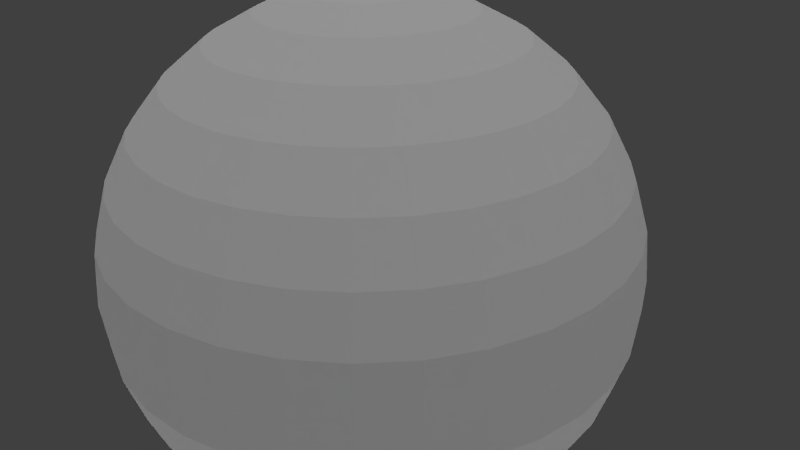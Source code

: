 # Source: 03_rawlings_baseball.blend  (saved by Blender 2.76.0; exported with 4.5.12 LTS)
import bpy
from mathutils import Matrix  # noqa: F401  (used for matrix-valued properties, if any)

bpy.ops.wm.read_factory_settings(use_empty=True)
scene = bpy.context.scene
scene.name = 'Scene'

# ---- collections
col_collection_1 = bpy.data.collections.new('Collection 1'); scene.collection.children.link(col_collection_1)

# ---- materials (node trees are filled in below, after node groups)
mat_material_002 = bpy.data.materials.new('Material.002')
mat_material_002.alpha_threshold = 0.0
mat_material_002.use_transparent_shadow = False
mat_material_002.roughness = 0.5
mat_material_002.specular_intensity = 0.1078

# ---- material node trees

# ---- world
world_world = bpy.data.worlds.new('World'); scene.world = world_world
world_world.color = (0.05088, 0.05088, 0.05088)
world_world.use_sun_shadow = False
world_world.sun_shadow_jitter_overblur = 0.0
world_world.cycles.sampling_method = 'MANUAL'
world_world.cycles.sample_map_resolution = 256

# ---- cameras
cam_camera = bpy.data.cameras.new('Camera')
cam_camera.clip_end = 100.0
cam_camera.lens = 35.0
cam_camera.sensor_width = 32.0
cam_camera.sensor_height = 18.0
cam_camera.ortho_scale = 7.314
cam_camera.dof.focus_distance = 0.0
cam_camera.dof.aperture_fstop = 128.0

# ---- lights
light_hemi_001 = bpy.data.lights.new('Hemi.001', 'SUN')
light_hemi_001.transmission_factor = 0.0
light_hemi_001.angle = 0.1993
light_hemi_001.energy = 1.0
light_hemi_001.shadow_buffer_clip_start = 0.5
light_hemi_001.shadow_soft_size = 0.1
light_hemi_001.shadow_cascade_max_distance = 1000.0
light_hemi_001.cycles.use_multiple_importance_sampling = False
light_point_001 = bpy.data.lights.new('Point.001', 'POINT')
light_point_001.transmission_factor = 0.0
light_point_001.energy = 100.0
light_point_001.shadow_buffer_clip_start = 0.5
light_point_001.shadow_soft_size = 10.0
light_point_001.shadow_maximum_resolution = 0.006
light_point_001.use_absolute_resolution = True
light_point_001.cycles.use_multiple_importance_sampling = False
light_point = bpy.data.lights.new('Point', 'POINT')
light_point.transmission_factor = 0.0
light_point.energy = 100.0
light_point.shadow_buffer_clip_start = 0.5
light_point.shadow_soft_size = 10.0
light_point.shadow_maximum_resolution = 0.006
light_point.use_absolute_resolution = True
light_point.cycles.use_multiple_importance_sampling = False
light_hemi = bpy.data.lights.new('Hemi', 'SUN')
light_hemi.transmission_factor = 0.0
light_hemi.angle = 2.942
light_hemi.energy = 1.0
light_hemi.shadow_buffer_clip_start = 0.5
light_hemi.shadow_soft_size = 10.0
light_hemi.shadow_cascade_max_distance = 1000.0
light_hemi.cycles.use_multiple_importance_sampling = False

# ---- meshes
me_sphere = bpy.data.meshes.new('Sphere')
me_sphere.from_pydata([(-0.6633, 0.0, 3.335), (-1.301, 0.0, 3.141), (-1.889, 0.0, 2.827), (-2.404, 0.0, 2.404), (-2.827, 0.0, 1.889), (-3.141, 0.0, 1.301), (-3.335, 0.0, 0.6633), (-3.4, 0.0, 2.567e-07), (-3.335, 0.0, -0.6633), (-3.141, 0.0, -1.301), (-2.827, 0.0, -1.889), (-2.404, 0.0, -2.404), (-1.889, 0.0, -2.827), (-1.301, 0.0, -3.141), (-0.6633, 0.0, -3.335), (-0.6506, 0.1294, 3.335), (-1.276, 0.2538, 3.141), (-1.853, 0.3685, 2.827), (-2.358, 0.469, 2.404), (-2.773, 0.5515, 1.889), (-3.081, 0.6128, 1.301), (-3.271, 0.6506, 0.6633), (-3.335, 0.6633, 2.567e-07), (-3.271, 0.6506, -0.6633), (-3.081, 0.6128, -1.301), (-2.773, 0.5515, -1.889), (-2.358, 0.469, -2.404), (-1.853, 0.3685, -2.827), (-1.276, 0.2538, -3.141), (-0.6506, 0.1294, -3.335), (-0.6128, 0.2538, 3.335), (-1.202, 0.4979, 3.141), (-1.745, 0.7229, 2.827), (-2.221, 0.92, 2.404), (-2.612, 1.082, 1.889), (-2.902, 1.202, 1.301), (-3.081, 1.276, 0.6633), (-3.141, 1.301, 2.567e-07), (-3.081, 1.276, -0.6633), (-2.902, 1.202, -1.301), (-2.612, 1.082, -1.889), (-2.221, 0.92, -2.404), (-1.745, 0.7229, -2.827), (-1.202, 0.4979, -3.141), (-0.6128, 0.2538, -3.335), (-0.5515, 0.3685, 3.335), (-1.082, 0.7229, 3.141), (-1.571, 1.049, 2.827), (-1.999, 1.336, 2.404), (-2.351, 1.571, 1.889), (-2.612, 1.745, 1.301), (-2.773, 1.853, 0.6633), (-2.827, 1.889, 2.567e-07), (-2.773, 1.853, -0.6633), (-2.612, 1.745, -1.301), (-2.351, 1.571, -1.889), (-1.999, 1.336, -2.404), (-1.571, 1.049, -2.827), (-1.082, 0.7229, -3.141), (-0.5515, 0.3685, -3.335), (-0.469, 0.469, 3.335), (-0.92, 0.92, 3.141), (-1.336, 1.336, 2.827), (-1.7, 1.7, 2.404), (-1.999, 1.999, 1.889), (-2.221, 2.221, 1.301), (-2.358, 2.358, 0.6633), (-2.404, 2.404, 2.567e-07), (-2.358, 2.358, -0.6633), (-2.221, 2.221, -1.301), (-1.999, 1.999, -1.889), (-1.7, 1.7, -2.404), (-1.336, 1.336, -2.827), (-0.92, 0.92, -3.141), (-0.469, 0.469, -3.335), (-0.3685, 0.5515, 3.335), (-0.7229, 1.082, 3.141), (-1.049, 1.571, 2.827), (-1.336, 1.999, 2.404), (-1.571, 2.351, 1.889), (-1.745, 2.612, 1.301), (-1.853, 2.773, 0.6633), (-1.889, 2.827, 2.567e-07), (-1.853, 2.773, -0.6633), (-1.745, 2.612, -1.301), (-1.571, 2.351, -1.889), (-1.336, 1.999, -2.404), (-1.049, 1.571, -2.827), (-0.7229, 1.082, -3.141), (-0.3685, 0.5515, -3.335), (-0.2538, 0.6128, 3.335), (-0.4979, 1.202, 3.141), (-0.7229, 1.745, 2.827), (-0.92, 2.221, 2.404), (-1.082, 2.612, 1.889), (-1.202, 2.902, 1.301), (-1.276, 3.081, 0.6633), (-1.301, 3.141, 2.567e-07), (-1.276, 3.081, -0.6633), (-1.202, 2.902, -1.301), (-1.082, 2.612, -1.889), (-0.92, 2.221, -2.404), (-0.7229, 1.745, -2.827), (-0.4979, 1.202, -3.141), (-0.2538, 0.6128, -3.335), (-0.1294, 0.6506, 3.335), (-0.2538, 1.276, 3.141), (-0.3685, 1.853, 2.827), (-0.469, 2.358, 2.404), (-0.5515, 2.773, 1.889), (-0.6128, 3.081, 1.301), (-0.6506, 3.271, 0.6633), (-0.6633, 3.335, 2.567e-07), (-0.6506, 3.271, -0.6633), (-0.6128, 3.081, -1.301), (-0.5515, 2.773, -1.889), (-0.469, 2.358, -2.404), (-0.3685, 1.853, -2.827), (-0.2538, 1.276, -3.141), (-0.1294, 0.6506, -3.335), (1.109e-06, 0.6633, 3.335), (1.169e-06, 1.301, 3.141), (1.422e-06, 1.889, 2.827), (1.452e-06, 2.404, 2.404), (1.154e-06, 2.827, 1.889), (1.273e-06, 3.141, 1.301), (9.154e-07, 3.335, 0.6633), (1.094e-06, 3.4, 2.567e-07), (1.273e-06, 3.335, -0.6633), (1.273e-06, 3.141, -1.301), (1.154e-06, 2.827, -1.889), (1.452e-06, 2.404, -2.404), (1.243e-06, 1.889, -2.827), (1.213e-06, 1.301, -3.141), (1.154e-06, 0.6633, -3.335), (0.1294, 0.6506, 3.335), (0.2538, 1.276, 3.141), (0.3685, 1.853, 2.827), (0.469, 2.358, 2.404), (0.5515, 2.773, 1.889), (0.6128, 3.081, 1.301), (0.6506, 3.271, 0.6633), (0.6633, 3.335, 2.567e-07), (0.6506, 3.271, -0.6633), (0.6128, 3.081, -1.301), (0.5515, 2.773, -1.889), (0.469, 2.358, -2.404), (0.3685, 1.853, -2.827), (0.2538, 1.276, -3.141), (0.1294, 0.6506, -3.335), (0.2538, 0.6128, 3.335), (0.4979, 1.202, 3.141), (0.7229, 1.745, 2.827), (0.92, 2.221, 2.404), (1.082, 2.612, 1.889), (1.202, 2.902, 1.301), (1.276, 3.081, 0.6633), (1.301, 3.141, 2.567e-07), (1.276, 3.081, -0.6633), (1.202, 2.902, -1.301), (1.082, 2.612, -1.889), (0.92, 2.221, -2.404), (0.7229, 1.745, -2.827), (0.4979, 1.202, -3.141), (0.2538, 0.6128, -3.335), (0.3685, 0.5515, 3.335), (0.7229, 1.082, 3.141), (1.049, 1.571, 2.827), (1.336, 1.999, 2.404), (1.571, 2.351, 1.889), (1.745, 2.612, 1.301), (1.853, 2.773, 0.6633), (1.889, 2.827, 2.567e-07), (1.853, 2.773, -0.6633), (1.745, 2.612, -1.301), (1.571, 2.351, -1.889), (1.336, 1.999, -2.404), (1.049, 1.571, -2.827), (0.7229, 1.082, -3.141), (0.3685, 0.5515, -3.335), (0.469, 0.469, 3.335), (0.92, 0.92, 3.141), (1.336, 1.336, 2.827), (1.7, 1.7, 2.404), (1.999, 1.999, 1.889), (2.221, 2.221, 1.301), (2.358, 2.358, 0.6633), (2.404, 2.404, 2.567e-07), (2.358, 2.358, -0.6633), (2.221, 2.221, -1.301), (1.999, 1.999, -1.889), (1.7, 1.7, -2.404), (1.336, 1.336, -2.827), (0.92, 0.92, -3.141), (0.469, 0.469, -3.335), (0.5515, 0.3685, 3.335), (1.082, 0.7229, 3.141), (1.571, 1.049, 2.827), (1.999, 1.336, 2.404), (2.351, 1.571, 1.889), (2.612, 1.745, 1.301), (2.773, 1.853, 0.6633), (2.827, 1.889, 2.567e-07), (2.773, 1.853, -0.6633), (2.612, 1.745, -1.301), (2.351, 1.571, -1.889), (1.999, 1.336, -2.404), (1.571, 1.049, -2.827), (1.082, 0.7229, -3.141), (0.5515, 0.3685, -3.335), (0.6128, 0.2538, 3.335), (1.202, 0.4979, 3.141), (1.745, 0.7229, 2.827), (2.221, 0.92, 2.404), (2.612, 1.082, 1.889), (2.902, 1.202, 1.301), (3.081, 1.276, 0.6633), (3.141, 1.301, 2.567e-07), (3.081, 1.276, -0.6633), (2.902, 1.202, -1.301), (2.612, 1.082, -1.889), (2.221, 0.92, -2.404), (1.745, 0.7229, -2.827), (1.202, 0.4979, -3.141), (0.6128, 0.2538, -3.335), (0.6506, 0.1294, 3.335), (1.276, 0.2538, 3.141), (1.853, 0.3685, 2.827), (2.358, 0.469, 2.404), (2.773, 0.5515, 1.889), (3.081, 0.6128, 1.301), (3.271, 0.6506, 0.6633), (3.335, 0.6633, 2.567e-07), (3.271, 0.6506, -0.6633), (3.081, 0.6128, -1.301), (2.773, 0.5515, -1.889), (2.358, 0.469, -2.404), (1.853, 0.3685, -2.827), (1.276, 0.2538, -3.141), (0.6506, 0.1294, -3.335), (0.6633, -9.679e-08, 3.335), (1.301, 3.732e-08, 3.141), (1.889, -2.011e-07, 2.827), (2.404, -2.607e-07, 2.404), (2.827, 3.732e-08, 1.889), (3.141, 1.565e-07, 1.301), (3.335, 9.692e-08, 0.6633), (3.4, 1.565e-07, 2.567e-07), (3.335, -2.229e-08, -0.6633), (3.141, 1.565e-07, -1.301), (2.827, 3.732e-08, -1.889), (2.404, -2.607e-07, -2.404), (1.889, 7.517e-09, -2.827), (1.301, -1.415e-07, -3.141), (0.6633, -8.189e-08, -3.335), (1.108e-06, 0.0, -3.4), (0.6506, -0.1294, 3.335), (1.276, -0.2538, 3.141), (1.853, -0.3685, 2.827), (2.358, -0.469, 2.404), (2.773, -0.5515, 1.889), (3.081, -0.6128, 1.301), (3.271, -0.6506, 0.6633), (3.335, -0.6633, 2.567e-07), (3.271, -0.6506, -0.6633), (3.081, -0.6128, -1.301), (2.773, -0.5515, -1.889), (2.358, -0.469, -2.404), (1.853, -0.3685, -2.827), (1.276, -0.2538, -3.141), (0.6506, -0.1294, -3.335), (0.6128, -0.2538, 3.335), (1.202, -0.4979, 3.141), (1.745, -0.7229, 2.827), (2.221, -0.92, 2.404), (2.612, -1.082, 1.889), (2.902, -1.202, 1.301), (3.081, -1.276, 0.6633), (3.141, -1.301, 2.567e-07), (3.081, -1.276, -0.6633), (2.902, -1.202, -1.301), (2.612, -1.082, -1.889), (2.221, -0.92, -2.404), (1.745, -0.7229, -2.827), (1.202, -0.4979, -3.141), (0.6128, -0.2538, -3.335), (0.5515, -0.3685, 3.335), (1.082, -0.7229, 3.141), (1.571, -1.049, 2.827), (1.999, -1.336, 2.404), (2.351, -1.571, 1.889), (2.612, -1.745, 1.301), (2.773, -1.853, 0.6633), (2.827, -1.889, 2.567e-07), (2.773, -1.853, -0.6633), (2.612, -1.745, -1.301), (2.351, -1.571, -1.889), (1.999, -1.336, -2.404), (1.571, -1.049, -2.827), (1.082, -0.7229, -3.141), (0.5515, -0.3685, -3.335), (0.469, -0.469, 3.335), (0.92, -0.92, 3.141), (1.336, -1.336, 2.827), (1.7, -1.7, 2.404), (1.999, -1.999, 1.889), (2.221, -2.221, 1.301), (2.358, -2.358, 0.6633), (2.404, -2.404, 2.567e-07), (2.358, -2.358, -0.6633), (2.221, -2.221, -1.301), (1.999, -1.999, -1.889), (1.7, -1.7, -2.404), (1.336, -1.336, -2.827), (0.92, -0.92, -3.141), (0.469, -0.469, -3.335), (0.3685, -0.5515, 3.335), (0.7229, -1.082, 3.141), (1.049, -1.571, 2.827), (1.336, -1.999, 2.404), (1.571, -2.351, 1.889), (1.745, -2.612, 1.301), (1.853, -2.773, 0.6633), (1.889, -2.827, 2.567e-07), (1.853, -2.773, -0.6633), (1.745, -2.612, -1.301), (1.571, -2.351, -1.889), (1.336, -1.999, -2.404), (1.049, -1.571, -2.827), (0.7229, -1.082, -3.141), (0.3685, -0.5515, -3.335), (0.2538, -0.6128, 3.335), (0.4979, -1.202, 3.141), (0.7229, -1.745, 2.827), (0.92, -2.221, 2.404), (1.082, -2.612, 1.889), (1.202, -2.902, 1.301), (1.276, -3.081, 0.6633), (1.301, -3.141, 2.567e-07), (1.276, -3.081, -0.6633), (1.202, -2.902, -1.301), (1.082, -2.612, -1.889), (0.92, -2.221, -2.404), (0.7229, -1.745, -2.827), (0.4979, -1.202, -3.141), (0.2538, -0.6128, -3.335), (0.1294, -0.6506, 3.335), (0.2538, -1.276, 3.141), (0.3685, -1.853, 2.827), (0.469, -2.358, 2.404), (0.5515, -2.773, 1.889), (0.6128, -3.081, 1.301), (0.6506, -3.271, 0.6633), (0.6633, -3.335, 2.567e-07), (0.6506, -3.271, -0.6633), (0.6128, -3.081, -1.301), (0.5515, -2.773, -1.889), (0.469, -2.358, -2.404), (0.3685, -1.853, -2.827), (0.2538, -1.276, -3.141), (0.1294, -0.6506, -3.335), (1.02e-06, -0.6633, 3.335), (9.75e-07, -1.301, 3.141), (7.067e-07, -1.889, 2.827), (7.663e-07, -2.404, 2.404), (1.213e-06, -2.827, 1.889), (9.154e-07, -3.141, 1.301), (9.75e-07, -3.335, 0.6633), (7.365e-07, -3.4, 2.567e-07), (8.558e-07, -3.335, -0.6633), (9.154e-07, -3.141, -1.301), (1.213e-06, -2.827, -1.889), (7.663e-07, -2.404, -2.404), (9.154e-07, -1.889, -2.827), (9.452e-07, -1.301, -3.141), (1.02e-06, -0.6633, -3.335), (-0.1294, -0.6506, 3.335), (-0.2538, -1.276, 3.141), (-0.3685, -1.853, 2.827), (-0.469, -2.358, 2.404), (-0.5515, -2.773, 1.889), (-0.6128, -3.081, 1.301), (-0.6506, -3.271, 0.6633), (-0.6633, -3.335, 2.567e-07), (-0.6506, -3.271, -0.6633), (-0.6128, -3.081, -1.301), (-0.5515, -2.773, -1.889), (-0.469, -2.358, -2.404), (-0.3685, -1.853, -2.827), (-0.2538, -1.276, -3.141), (-0.1294, -0.6506, -3.335), (-0.2538, -0.6128, 3.335), (-0.4979, -1.202, 3.141), (-0.7229, -1.745, 2.827), (-0.92, -2.221, 2.404), (-1.082, -2.612, 1.889), (-1.202, -2.902, 1.301), (-1.276, -3.081, 0.6633), (-1.301, -3.141, 2.567e-07), (-1.276, -3.081, -0.6633), (-1.202, -2.902, -1.301), (-1.082, -2.612, -1.889), (-0.92, -2.221, -2.404), (-0.7229, -1.745, -2.827), (-0.4979, -1.202, -3.141), (-0.2538, -0.6128, -3.335), (-0.3685, -0.5515, 3.335), (-0.7229, -1.082, 3.141), (-1.049, -1.571, 2.827), (-1.336, -1.999, 2.404), (-1.571, -2.351, 1.889), (-1.745, -2.612, 1.301), (-1.853, -2.773, 0.6633), (-1.889, -2.827, 2.567e-07), (-1.853, -2.773, -0.6633), (-1.745, -2.612, -1.301), (-1.571, -2.351, -1.889), (-1.336, -1.999, -2.404), (-1.049, -1.571, -2.827), (-0.7229, -1.082, -3.141), (-0.3685, -0.5515, -3.335), (-0.469, -0.469, 3.335), (-0.92, -0.92, 3.141), (-1.336, -1.336, 2.827), (-1.7, -1.7, 2.404), (-1.999, -1.999, 1.889), (-2.221, -2.221, 1.301), (-2.358, -2.358, 0.6633), (-2.404, -2.404, 2.567e-07), (-2.358, -2.358, -0.6633), (-2.221, -2.221, -1.301), (-1.999, -1.999, -1.889), (-1.7, -1.7, -2.404), (-1.336, -1.336, -2.827), (-0.92, -0.92, -3.141), (-0.469, -0.469, -3.335), (1.867e-07, -6.155e-07, 3.4), (-0.5515, -0.3685, 3.335), (-1.082, -0.7229, 3.141), (-1.571, -1.049, 2.827), (-1.999, -1.336, 2.404), (-2.351, -1.571, 1.889), (-2.612, -1.745, 1.301), (-2.773, -1.853, 0.6633), (-2.827, -1.889, 2.567e-07), (-2.773, -1.853, -0.6633), (-2.612, -1.745, -1.301), (-2.351, -1.571, -1.889), (-1.999, -1.336, -2.404), (-1.571, -1.049, -2.827), (-1.082, -0.7229, -3.141), (-0.5515, -0.3685, -3.335), (-0.6128, -0.2538, 3.335), (-1.202, -0.4979, 3.141), (-1.745, -0.7229, 2.827), (-2.221, -0.92, 2.404), (-2.612, -1.082, 1.889), (-2.902, -1.202, 1.301), (-3.081, -1.276, 0.6633), (-3.141, -1.301, 2.567e-07), (-3.081, -1.276, -0.6633), (-2.902, -1.202, -1.301), (-2.612, -1.082, -1.889), (-2.221, -0.92, -2.404), (-1.745, -0.7229, -2.827), (-1.202, -0.4979, -3.141), (-0.6128, -0.2538, -3.335), (-0.6506, -0.1294, 3.335), (-1.276, -0.2538, 3.141), (-1.853, -0.3685, 2.827), (-2.358, -0.469, 2.404), (-2.773, -0.5515, 1.889), (-3.081, -0.6128, 1.301), (-3.271, -0.6506, 0.6633), (-3.335, -0.6633, 2.567e-07), (-3.271, -0.6506, -0.6633), (-3.081, -0.6128, -1.301), (-2.773, -0.5515, -1.889), (-2.358, -0.469, -2.404), (-1.853, -0.3685, -2.827), (-1.276, -0.2538, -3.141), (-0.6506, -0.1294, -3.335)], [], [(5, 4, 19, 20), (13, 12, 27, 28), (6, 5, 20, 21), (14, 13, 28, 29), (7, 6, 21, 22), (8, 7, 22, 23), (1, 0, 15, 16), (9, 8, 23, 24), (2, 1, 16, 17), (10, 9, 24, 25), (3, 2, 17, 18), (11, 10, 25, 26), (4, 3, 18, 19), (12, 11, 26, 27), (26, 25, 40, 41), (19, 18, 33, 34), (27, 26, 41, 42), (20, 19, 34, 35), (28, 27, 42, 43), (21, 20, 35, 36), (29, 28, 43, 44), (22, 21, 36, 37), (23, 22, 37, 38), (16, 15, 30, 31), (24, 23, 38, 39), (17, 16, 31, 32), (25, 24, 39, 40), (18, 17, 32, 33), (38, 37, 52, 53), (31, 30, 45, 46), (39, 38, 53, 54), (32, 31, 46, 47), (40, 39, 54, 55), (33, 32, 47, 48), (41, 40, 55, 56), (34, 33, 48, 49), (42, 41, 56, 57), (35, 34, 49, 50), (43, 42, 57, 58), (36, 35, 50, 51), (44, 43, 58, 59), (37, 36, 51, 52), (57, 56, 71, 72), (50, 49, 64, 65), (58, 57, 72, 73), (51, 50, 65, 66), (59, 58, 73, 74), (52, 51, 66, 67), (53, 52, 67, 68), (46, 45, 60, 61), (54, 53, 68, 69), (47, 46, 61, 62), (55, 54, 69, 70), (48, 47, 62, 63), (56, 55, 70, 71), (49, 48, 63, 64), (61, 60, 75, 76), (69, 68, 83, 84), (62, 61, 76, 77), (70, 69, 84, 85), (63, 62, 77, 78), (71, 70, 85, 86), (64, 63, 78, 79), (72, 71, 86, 87), (65, 64, 79, 80), (73, 72, 87, 88), (66, 65, 80, 81), (74, 73, 88, 89), (67, 66, 81, 82), (68, 67, 82, 83), (80, 79, 94, 95), (88, 87, 102, 103), (81, 80, 95, 96), (89, 88, 103, 104), (82, 81, 96, 97), (83, 82, 97, 98), (76, 75, 90, 91), (84, 83, 98, 99), (77, 76, 91, 92), (85, 84, 99, 100), (78, 77, 92, 93), (86, 85, 100, 101), (79, 78, 93, 94), (87, 86, 101, 102), (99, 98, 113, 114), (92, 91, 106, 107), (100, 99, 114, 115), (93, 92, 107, 108), (101, 100, 115, 116), (94, 93, 108, 109), (102, 101, 116, 117), (95, 94, 109, 110), (103, 102, 117, 118), (96, 95, 110, 111), (104, 103, 118, 119), (97, 96, 111, 112), (98, 97, 112, 113), (91, 90, 105, 106), (118, 117, 132, 133), (111, 110, 125, 126), (119, 118, 133, 134), (112, 111, 126, 127), (113, 112, 127, 128), (106, 105, 120, 121), (114, 113, 128, 129), (107, 106, 121, 122), (115, 114, 129, 130), (108, 107, 122, 123), (116, 115, 130, 131), (109, 108, 123, 124), (117, 116, 131, 132), (110, 109, 124, 125), (122, 121, 136, 137), (130, 129, 144, 145), (123, 122, 137, 138), (131, 130, 145, 146), (124, 123, 138, 139), (132, 131, 146, 147), (125, 124, 139, 140), (133, 132, 147, 148), (126, 125, 140, 141), (134, 133, 148, 149), (127, 126, 141, 142), (128, 127, 142, 143), (121, 120, 135, 136), (129, 128, 143, 144), (141, 140, 155, 156), (149, 148, 163, 164), (142, 141, 156, 157), (143, 142, 157, 158), (136, 135, 150, 151), (144, 143, 158, 159), (137, 136, 151, 152), (145, 144, 159, 160), (138, 137, 152, 153), (146, 145, 160, 161), (139, 138, 153, 154), (147, 146, 161, 162), (140, 139, 154, 155), (148, 147, 162, 163), (160, 159, 174, 175), (153, 152, 167, 168), (161, 160, 175, 176), (154, 153, 168, 169), (162, 161, 176, 177), (155, 154, 169, 170), (163, 162, 177, 178), (156, 155, 170, 171), (164, 163, 178, 179), (157, 156, 171, 172), (158, 157, 172, 173), (151, 150, 165, 166), (159, 158, 173, 174), (152, 151, 166, 167), (179, 178, 193, 194), (172, 171, 186, 187), (173, 172, 187, 188), (166, 165, 180, 181), (174, 173, 188, 189), (167, 166, 181, 182), (175, 174, 189, 190), (168, 167, 182, 183), (176, 175, 190, 191), (169, 168, 183, 184), (177, 176, 191, 192), (170, 169, 184, 185), (178, 177, 192, 193), (171, 170, 185, 186), (191, 190, 205, 206), (184, 183, 198, 199), (192, 191, 206, 207), (185, 184, 199, 200), (193, 192, 207, 208), (186, 185, 200, 201), (194, 193, 208, 209), (187, 186, 201, 202), (188, 187, 202, 203), (181, 180, 195, 196), (189, 188, 203, 204), (182, 181, 196, 197), (190, 189, 204, 205), (183, 182, 197, 198), (203, 202, 217, 218), (196, 195, 210, 211), (204, 203, 218, 219), (197, 196, 211, 212), (205, 204, 219, 220), (198, 197, 212, 213), (206, 205, 220, 221), (199, 198, 213, 214), (207, 206, 221, 222), (200, 199, 214, 215), (208, 207, 222, 223), (201, 200, 215, 216), (209, 208, 223, 224), (202, 201, 216, 217), (214, 213, 228, 229), (222, 221, 236, 237), (215, 214, 229, 230), (223, 222, 237, 238), (216, 215, 230, 231), (224, 223, 238, 239), (217, 216, 231, 232), (218, 217, 232, 233), (211, 210, 225, 226), (219, 218, 233, 234), (212, 211, 226, 227), (220, 219, 234, 235), (213, 212, 227, 228), (221, 220, 235, 236), (233, 232, 247, 248), (226, 225, 240, 241), (234, 233, 248, 249), (227, 226, 241, 242), (235, 234, 249, 250), (228, 227, 242, 243), (236, 235, 250, 251), (229, 228, 243, 244), (237, 236, 251, 252), (230, 229, 244, 245), (238, 237, 252, 253), (231, 230, 245, 246), (239, 238, 253, 254), (232, 231, 246, 247), (252, 251, 267, 268), (245, 244, 260, 261), (253, 252, 268, 269), (246, 245, 261, 262), (254, 253, 269, 270), (247, 246, 262, 263), (248, 247, 263, 264), (241, 240, 256, 257), (249, 248, 264, 265), (242, 241, 257, 258), (250, 249, 265, 266), (243, 242, 258, 259), (251, 250, 266, 267), (244, 243, 259, 260), (257, 256, 271, 272), (265, 264, 279, 280), (258, 257, 272, 273), (266, 265, 280, 281), (259, 258, 273, 274), (267, 266, 281, 282), (260, 259, 274, 275), (268, 267, 282, 283), (261, 260, 275, 276), (269, 268, 283, 284), (262, 261, 276, 277), (270, 269, 284, 285), (263, 262, 277, 278), (264, 263, 278, 279), (276, 275, 290, 291), (284, 283, 298, 299), (277, 276, 291, 292), (285, 284, 299, 300), (278, 277, 292, 293), (279, 278, 293, 294), (272, 271, 286, 287), (280, 279, 294, 295), (273, 272, 287, 288), (281, 280, 295, 296), (274, 273, 288, 289), (282, 281, 296, 297), (275, 274, 289, 290), (283, 282, 297, 298), (295, 294, 309, 310), (288, 287, 302, 303), (296, 295, 310, 311), (289, 288, 303, 304), (297, 296, 311, 312), (290, 289, 304, 305), (298, 297, 312, 313), (291, 290, 305, 306), (299, 298, 313, 314), (292, 291, 306, 307), (300, 299, 314, 315), (293, 292, 307, 308), (294, 293, 308, 309), (287, 286, 301, 302), (314, 313, 328, 329), (307, 306, 321, 322), (315, 314, 329, 330), (308, 307, 322, 323), (309, 308, 323, 324), (302, 301, 316, 317), (310, 309, 324, 325), (303, 302, 317, 318), (311, 310, 325, 326), (304, 303, 318, 319), (312, 311, 326, 327), (305, 304, 319, 320), (313, 312, 327, 328), (306, 305, 320, 321), (326, 325, 340, 341), (319, 318, 333, 334), (327, 326, 341, 342), (320, 319, 334, 335), (328, 327, 342, 343), (321, 320, 335, 336), (329, 328, 343, 344), (322, 321, 336, 337), (330, 329, 344, 345), (323, 322, 337, 338), (324, 323, 338, 339), (317, 316, 331, 332), (325, 324, 339, 340), (318, 317, 332, 333), (345, 344, 359, 360), (338, 337, 352, 353), (339, 338, 353, 354), (332, 331, 346, 347), (340, 339, 354, 355), (333, 332, 347, 348), (341, 340, 355, 356), (334, 333, 348, 349), (342, 341, 356, 357), (335, 334, 349, 350), (343, 342, 357, 358), (336, 335, 350, 351), (344, 343, 358, 359), (337, 336, 351, 352), (349, 348, 363, 364), (357, 356, 371, 372), (350, 349, 364, 365), (358, 357, 372, 373), (351, 350, 365, 366), (359, 358, 373, 374), (352, 351, 366, 367), (360, 359, 374, 375), (353, 352, 367, 368), (354, 353, 368, 369), (347, 346, 361, 362), (355, 354, 369, 370), (348, 347, 362, 363), (356, 355, 370, 371), (368, 367, 382, 383), (369, 368, 383, 384), (362, 361, 376, 377), (370, 369, 384, 385), (363, 362, 377, 378), (371, 370, 385, 386), (364, 363, 378, 379), (372, 371, 386, 387), (365, 364, 379, 380), (373, 372, 387, 388), (366, 365, 380, 381), (374, 373, 388, 389), (367, 366, 381, 382), (375, 374, 389, 390), (387, 386, 401, 402), (380, 379, 394, 395), (388, 387, 402, 403), (381, 380, 395, 396), (389, 388, 403, 404), (382, 381, 396, 397), (390, 389, 404, 405), (383, 382, 397, 398), (384, 383, 398, 399), (377, 376, 391, 392), (385, 384, 399, 400), (378, 377, 392, 393), (386, 385, 400, 401), (379, 378, 393, 394), (399, 398, 413, 414), (392, 391, 406, 407), (400, 399, 414, 415), (393, 392, 407, 408), (401, 400, 415, 416), (394, 393, 408, 409), (402, 401, 416, 417), (395, 394, 409, 410), (403, 402, 417, 418), (396, 395, 410, 411), (404, 403, 418, 419), (397, 396, 411, 412), (405, 404, 419, 420), (398, 397, 412, 413), (410, 409, 424, 425), (418, 417, 432, 433), (411, 410, 425, 426), (419, 418, 433, 434), (412, 411, 426, 427), (420, 419, 434, 435), (413, 412, 427, 428), (414, 413, 428, 429), (407, 406, 421, 422), (415, 414, 429, 430), (408, 407, 422, 423), (416, 415, 430, 431), (409, 408, 423, 424), (417, 416, 431, 432), (429, 428, 444, 445), (422, 421, 437, 438), (430, 429, 445, 446), (423, 422, 438, 439), (431, 430, 446, 447), (424, 423, 439, 440), (432, 431, 447, 448), (425, 424, 440, 441), (433, 432, 448, 449), (426, 425, 441, 442), (434, 433, 449, 450), (427, 426, 442, 443), (435, 434, 450, 451), (428, 427, 443, 444), (449, 448, 463, 464), (442, 441, 456, 457), (450, 449, 464, 465), (443, 442, 457, 458), (451, 450, 465, 466), (444, 443, 458, 459), (445, 444, 459, 460), (438, 437, 452, 453), (446, 445, 460, 461), (439, 438, 453, 454), (447, 446, 461, 462), (440, 439, 454, 455), (448, 447, 462, 463), (441, 440, 455, 456), (461, 460, 475, 476), (454, 453, 468, 469), (462, 461, 476, 477), (455, 454, 469, 470), (463, 462, 477, 478), (456, 455, 470, 471), (464, 463, 478, 479), (457, 456, 471, 472), (465, 464, 479, 480), (458, 457, 472, 473), (466, 465, 480, 481), (459, 458, 473, 474), (460, 459, 474, 475), (453, 452, 467, 468), (0, 436, 15), (255, 14, 29), (15, 436, 30), (255, 29, 44), (255, 44, 59), (30, 436, 45), (45, 436, 60), (255, 59, 74), (60, 436, 75), (255, 74, 89), (75, 436, 90), (255, 89, 104), (90, 436, 105), (255, 104, 119), (105, 436, 120), (255, 119, 134), (120, 436, 135), (255, 134, 149), (135, 436, 150), (255, 149, 164), (150, 436, 165), (255, 164, 179), (165, 436, 180), (255, 179, 194), (180, 436, 195), (255, 194, 209), (195, 436, 210), (255, 209, 224), (210, 436, 225), (255, 224, 239), (225, 436, 240), (255, 239, 254), (240, 436, 256), (255, 254, 270), (256, 436, 271), (255, 270, 285), (271, 436, 286), (255, 285, 300), (286, 436, 301), (255, 300, 315), (301, 436, 316), (255, 315, 330), (316, 436, 331), (255, 330, 345), (331, 436, 346), (255, 345, 360), (346, 436, 361), (255, 360, 375), (361, 436, 376), (255, 375, 390), (376, 436, 391), (255, 390, 405), (391, 436, 406), (255, 405, 420), (406, 436, 421), (255, 420, 435), (421, 436, 437), (255, 435, 451), (437, 436, 452), (255, 451, 466), (452, 436, 467), (255, 466, 481), (480, 479, 12, 13), (473, 472, 5, 6), (481, 480, 13, 14), (474, 473, 6, 7), (467, 436, 0), (255, 481, 14), (475, 474, 7, 8), (468, 467, 0, 1), (476, 475, 8, 9), (469, 468, 1, 2), (477, 476, 9, 10), (470, 469, 2, 3), (478, 477, 10, 11), (471, 470, 3, 4), (479, 478, 11, 12), (472, 471, 4, 5)])
_uv = me_sphere.uv_layers.new(name='UVMap')
_uv.uv.foreach_set('vector', [0.684, 0.6568, 0.6784, 0.6675, 0.6774, 0.6675, 0.683, 0.6568, 0.6555, 0.4257, 0.6664, 0.4257, 0.6657, 0.4325, 0.6551, 0.4304, 0.6875, 0.6453, 0.684, 0.6568, 0.683, 0.6568, 0.6864, 0.6453, 0.6437, 0.4257, 0.6555, 0.4257, 0.6551, 0.4304, 0.6435, 0.4281, 0.6887, 0.6333, 0.6875, 0.6453, 0.6864, 0.6453, 0.6875, 0.6333, 0.6875, 0.6213, 0.6887, 0.6333, 0.6875, 0.6333, 0.6864, 0.6213, 0.1329, 0.891, 0.144, 0.891, 0.1442, 0.8933, 0.1334, 0.8954, 0.684, 0.6098, 0.6875, 0.6213, 0.6864, 0.6213, 0.683, 0.6098, 0.1228, 0.891, 0.1329, 0.891, 0.1334, 0.8954, 0.1234, 0.8974, 0.6784, 0.5991, 0.684, 0.6098, 0.683, 0.6098, 0.6774, 0.5991, 0.1139, 0.891, 0.1228, 0.891, 0.1234, 0.8974, 0.1147, 0.8991, 0.6759, 0.4257, 0.6837, 0.4257, 0.6827, 0.4359, 0.6751, 0.4344, 0.1066, 0.891, 0.1139, 0.891, 0.1147, 0.8991, 0.1075, 0.9006, 0.6664, 0.4257, 0.6759, 0.4257, 0.6751, 0.4344, 0.6657, 0.4325, 0.6751, 0.4344, 0.6827, 0.4359, 0.6797, 0.4457, 0.6725, 0.4427, 0.1075, 0.9006, 0.1147, 0.8991, 0.117, 0.9069, 0.1103, 0.9097, 0.6657, 0.4325, 0.6751, 0.4344, 0.6725, 0.4427, 0.6637, 0.439, 0.683, 0.6568, 0.6774, 0.6675, 0.6745, 0.6675, 0.6797, 0.6568, 0.6551, 0.4304, 0.6657, 0.4325, 0.6637, 0.439, 0.6537, 0.4349, 0.6864, 0.6453, 0.683, 0.6568, 0.6797, 0.6568, 0.683, 0.6453, 0.6435, 0.4281, 0.6551, 0.4304, 0.6537, 0.4349, 0.6428, 0.4304, 0.6875, 0.6333, 0.6864, 0.6453, 0.683, 0.6453, 0.684, 0.6333, 0.6864, 0.6213, 0.6875, 0.6333, 0.684, 0.6333, 0.683, 0.6213, 0.1334, 0.8954, 0.1442, 0.8933, 0.1448, 0.8954, 0.1347, 0.8996, 0.683, 0.6098, 0.6864, 0.6213, 0.683, 0.6213, 0.6797, 0.6098, 0.1234, 0.8974, 0.1334, 0.8954, 0.1347, 0.8996, 0.1253, 0.9035, 0.6774, 0.5991, 0.683, 0.6098, 0.6797, 0.6098, 0.6745, 0.5991, 0.1147, 0.8991, 0.1234, 0.8974, 0.1253, 0.9035, 0.117, 0.9069, 0.683, 0.6213, 0.684, 0.6333, 0.6784, 0.6333, 0.6774, 0.6213, 0.1347, 0.8996, 0.1448, 0.8954, 0.1459, 0.8974, 0.1367, 0.9035, 0.6797, 0.6098, 0.683, 0.6213, 0.6774, 0.6213, 0.6745, 0.6098, 0.1253, 0.9035, 0.1347, 0.8996, 0.1367, 0.9035, 0.1283, 0.9092, 0.6745, 0.5991, 0.6797, 0.6098, 0.6745, 0.6098, 0.6697, 0.5991, 0.117, 0.9069, 0.1253, 0.9035, 0.1283, 0.9092, 0.1209, 0.9141, 0.6725, 0.4427, 0.6797, 0.4457, 0.6749, 0.4547, 0.6684, 0.4504, 0.1103, 0.9097, 0.117, 0.9069, 0.1209, 0.9141, 0.1148, 0.9182, 0.6637, 0.439, 0.6725, 0.4427, 0.6684, 0.4504, 0.6605, 0.4451, 0.6797, 0.6568, 0.6745, 0.6675, 0.6697, 0.6675, 0.6745, 0.6568, 0.6537, 0.4349, 0.6637, 0.439, 0.6605, 0.4451, 0.6515, 0.439, 0.683, 0.6453, 0.6797, 0.6568, 0.6745, 0.6568, 0.6774, 0.6453, 0.6428, 0.4304, 0.6537, 0.4349, 0.6515, 0.439, 0.6417, 0.4325, 0.684, 0.6333, 0.683, 0.6453, 0.6774, 0.6453, 0.6784, 0.6333, 0.6605, 0.4451, 0.6684, 0.4504, 0.6629, 0.4571, 0.6562, 0.4504, 0.6745, 0.6568, 0.6697, 0.6675, 0.6634, 0.6675, 0.6674, 0.6568, 0.6515, 0.439, 0.6605, 0.4451, 0.6562, 0.4504, 0.6485, 0.4427, 0.6774, 0.6453, 0.6745, 0.6568, 0.6674, 0.6568, 0.6699, 0.6453, 0.6417, 0.4325, 0.6515, 0.439, 0.6485, 0.4427, 0.6402, 0.4344, 0.6784, 0.6333, 0.6774, 0.6453, 0.6699, 0.6453, 0.6707, 0.6333, 0.6774, 0.6213, 0.6784, 0.6333, 0.6707, 0.6333, 0.6699, 0.6213, 0.1367, 0.9035, 0.1459, 0.8974, 0.1473, 0.8991, 0.1395, 0.9069, 0.6745, 0.6098, 0.6774, 0.6213, 0.6699, 0.6213, 0.6674, 0.6098, 0.1283, 0.9092, 0.1367, 0.9035, 0.1395, 0.9069, 0.1323, 0.9141, 0.6697, 0.5991, 0.6745, 0.6098, 0.6674, 0.6098, 0.6634, 0.5991, 0.1209, 0.9141, 0.1283, 0.9092, 0.1323, 0.9141, 0.126, 0.9204, 0.6684, 0.4504, 0.6749, 0.4547, 0.6684, 0.4626, 0.6629, 0.4571, 0.1148, 0.9182, 0.1209, 0.9141, 0.126, 0.9204, 0.1209, 0.9256, 0.1395, 0.9069, 0.1473, 0.8991, 0.1491, 0.9006, 0.1429, 0.9097, 0.6674, 0.6098, 0.6699, 0.6213, 0.6607, 0.6213, 0.6588, 0.6098, 0.1323, 0.9141, 0.1395, 0.9069, 0.1429, 0.9097, 0.1373, 0.9182, 0.6634, 0.5991, 0.6674, 0.6098, 0.6588, 0.6098, 0.6556, 0.5991, 0.126, 0.9204, 0.1323, 0.9141, 0.1373, 0.9182, 0.1323, 0.9256, 0.6629, 0.4571, 0.6684, 0.4626, 0.6605, 0.4691, 0.6562, 0.4626, 0.1209, 0.9256, 0.126, 0.9204, 0.1323, 0.9256, 0.1283, 0.9317, 0.6562, 0.4504, 0.6629, 0.4571, 0.6562, 0.4626, 0.6509, 0.4547, 0.6674, 0.6568, 0.6634, 0.6675, 0.6556, 0.6675, 0.6588, 0.6568, 0.6485, 0.4427, 0.6562, 0.4504, 0.6509, 0.4547, 0.6449, 0.4457, 0.6699, 0.6453, 0.6674, 0.6568, 0.6588, 0.6568, 0.6607, 0.6453, 0.6402, 0.4344, 0.6485, 0.4427, 0.6449, 0.4457, 0.6383, 0.4359, 0.6707, 0.6333, 0.6699, 0.6453, 0.6607, 0.6453, 0.6614, 0.6333, 0.6699, 0.6213, 0.6707, 0.6333, 0.6614, 0.6333, 0.6607, 0.6213, 0.6588, 0.6568, 0.6556, 0.6675, 0.6468, 0.6675, 0.649, 0.6568, 0.6449, 0.4457, 0.6509, 0.4547, 0.6449, 0.4579, 0.6407, 0.4479, 0.6607, 0.6453, 0.6588, 0.6568, 0.649, 0.6568, 0.6503, 0.6453, 0.6383, 0.4359, 0.6449, 0.4457, 0.6407, 0.4479, 0.6362, 0.437, 0.6614, 0.6333, 0.6607, 0.6453, 0.6503, 0.6453, 0.6508, 0.6333, 0.6607, 0.6213, 0.6614, 0.6333, 0.6508, 0.6333, 0.6503, 0.6213, 0.1429, 0.9097, 0.1491, 0.9006, 0.1511, 0.9016, 0.1468, 0.9118, 0.6588, 0.6098, 0.6607, 0.6213, 0.6503, 0.6213, 0.649, 0.6098, 0.1373, 0.9182, 0.1429, 0.9097, 0.1468, 0.9118, 0.1429, 0.9212, 0.6556, 0.5991, 0.6588, 0.6098, 0.649, 0.6098, 0.6468, 0.5991, 0.1323, 0.9256, 0.1373, 0.9182, 0.1429, 0.9212, 0.1395, 0.9294, 0.6562, 0.4626, 0.6605, 0.4691, 0.6515, 0.4739, 0.6485, 0.4667, 0.1283, 0.9317, 0.1323, 0.9256, 0.1395, 0.9294, 0.1367, 0.9362, 0.6509, 0.4547, 0.6562, 0.4626, 0.6485, 0.4667, 0.6449, 0.4579, 0.649, 0.6098, 0.6503, 0.6213, 0.639, 0.6213, 0.6383, 0.6098, 0.1429, 0.9212, 0.1468, 0.9118, 0.1511, 0.9131, 0.1491, 0.9231, 0.6468, 0.5991, 0.649, 0.6098, 0.6383, 0.6098, 0.6372, 0.5991, 0.1395, 0.9294, 0.1429, 0.9212, 0.1491, 0.9231, 0.1473, 0.9318, 0.6485, 0.4667, 0.6515, 0.4739, 0.6417, 0.4769, 0.6402, 0.4693, 0.1367, 0.9362, 0.1395, 0.9294, 0.1473, 0.9318, 0.1459, 0.939, 0.6449, 0.4579, 0.6485, 0.4667, 0.6402, 0.4693, 0.6383, 0.4599, 0.649, 0.6568, 0.6468, 0.6675, 0.6372, 0.6675, 0.6383, 0.6568, 0.6407, 0.4479, 0.6449, 0.4579, 0.6383, 0.4599, 0.6362, 0.4493, 0.6503, 0.6453, 0.649, 0.6568, 0.6383, 0.6568, 0.639, 0.6453, 0.6362, 0.437, 0.6407, 0.4479, 0.6362, 0.4493, 0.6339, 0.4377, 0.6508, 0.6333, 0.6503, 0.6453, 0.639, 0.6453, 0.6392, 0.6333, 0.6503, 0.6213, 0.6508, 0.6333, 0.6392, 0.6333, 0.639, 0.6213, 0.1468, 0.9118, 0.1511, 0.9016, 0.1532, 0.9023, 0.1511, 0.9131, 0.6362, 0.4493, 0.6383, 0.4599, 0.6315, 0.4606, 0.6315, 0.4497, 0.639, 0.6453, 0.6383, 0.6568, 0.6272, 0.6568, 0.6272, 0.6453, 0.6339, 0.4377, 0.6362, 0.4493, 0.6315, 0.4497, 0.6315, 0.4379, 0.6392, 0.6333, 0.639, 0.6453, 0.6272, 0.6453, 0.6272, 0.6333, 0.639, 0.6213, 0.6392, 0.6333, 0.6272, 0.6333, 0.6272, 0.6213, 0.1511, 0.9131, 0.1532, 0.9023, 0.1554, 0.9025, 0.1554, 0.9135, 0.6383, 0.6098, 0.639, 0.6213, 0.6272, 0.6213, 0.6272, 0.6098, 0.1491, 0.9231, 0.1511, 0.9131, 0.1554, 0.9135, 0.1554, 0.9237, 0.6372, 0.5991, 0.6383, 0.6098, 0.6272, 0.6098, 0.6272, 0.5991, 0.1473, 0.9318, 0.1491, 0.9231, 0.1554, 0.9237, 0.1554, 0.9326, 0.6402, 0.4693, 0.6417, 0.4769, 0.6315, 0.4779, 0.6315, 0.4701, 0.1459, 0.939, 0.1473, 0.9318, 0.1554, 0.9326, 0.1554, 0.9399, 0.6383, 0.4599, 0.6402, 0.4693, 0.6315, 0.4701, 0.6315, 0.4606, 0.6383, 0.6568, 0.6372, 0.6675, 0.6272, 0.6675, 0.6272, 0.6568, 0.1554, 0.9237, 0.1554, 0.9135, 0.1598, 0.9131, 0.1618, 0.9231, 0.6272, 0.5991, 0.6272, 0.6098, 0.6161, 0.6098, 0.6173, 0.5991, 0.1554, 0.9326, 0.1554, 0.9237, 0.1618, 0.9231, 0.1636, 0.9318, 0.6315, 0.4701, 0.6315, 0.4779, 0.6213, 0.4769, 0.6228, 0.4693, 0.1554, 0.9399, 0.1554, 0.9326, 0.1636, 0.9318, 0.165, 0.939, 0.6315, 0.4606, 0.6315, 0.4701, 0.6228, 0.4693, 0.6247, 0.4599, 0.6272, 0.6568, 0.6272, 0.6675, 0.6173, 0.6675, 0.6161, 0.6568, 0.6315, 0.4497, 0.6315, 0.4606, 0.6247, 0.4599, 0.6268, 0.4493, 0.6272, 0.6453, 0.6272, 0.6568, 0.6161, 0.6568, 0.6155, 0.6453, 0.6315, 0.4379, 0.6315, 0.4497, 0.6268, 0.4493, 0.6291, 0.4377, 0.6272, 0.6333, 0.6272, 0.6453, 0.6155, 0.6453, 0.6152, 0.6333, 0.6272, 0.6213, 0.6272, 0.6333, 0.6152, 0.6333, 0.6155, 0.6213, 0.1554, 0.9135, 0.1554, 0.9025, 0.1577, 0.9023, 0.1598, 0.9131, 0.6272, 0.6098, 0.6272, 0.6213, 0.6155, 0.6213, 0.6161, 0.6098, 0.6155, 0.6453, 0.6161, 0.6568, 0.6055, 0.6568, 0.6042, 0.6453, 0.6291, 0.4377, 0.6268, 0.4493, 0.6223, 0.4479, 0.6268, 0.437, 0.6152, 0.6333, 0.6155, 0.6453, 0.6042, 0.6453, 0.6037, 0.6333, 0.6155, 0.6213, 0.6152, 0.6333, 0.6037, 0.6333, 0.6042, 0.6213, 0.1598, 0.9131, 0.1577, 0.9023, 0.1598, 0.9016, 0.1641, 0.9118, 0.6161, 0.6098, 0.6155, 0.6213, 0.6042, 0.6213, 0.6055, 0.6098, 0.1618, 0.9231, 0.1598, 0.9131, 0.1641, 0.9118, 0.168, 0.9212, 0.6173, 0.5991, 0.6161, 0.6098, 0.6055, 0.6098, 0.6077, 0.5991, 0.1636, 0.9318, 0.1618, 0.9231, 0.168, 0.9212, 0.1714, 0.9294, 0.6228, 0.4693, 0.6213, 0.4769, 0.6115, 0.4739, 0.6145, 0.4667, 0.165, 0.939, 0.1636, 0.9318, 0.1714, 0.9294, 0.1742, 0.9362, 0.6247, 0.4599, 0.6228, 0.4693, 0.6145, 0.4667, 0.6181, 0.4579, 0.6161, 0.6568, 0.6173, 0.6675, 0.6077, 0.6675, 0.6055, 0.6568, 0.6268, 0.4493, 0.6247, 0.4599, 0.6181, 0.4579, 0.6223, 0.4479, 0.6077, 0.5991, 0.6055, 0.6098, 0.5957, 0.6098, 0.5988, 0.5991, 0.1714, 0.9294, 0.168, 0.9212, 0.1736, 0.9182, 0.1786, 0.9256, 0.6145, 0.4667, 0.6115, 0.4739, 0.6025, 0.4691, 0.6068, 0.4626, 0.1742, 0.9362, 0.1714, 0.9294, 0.1786, 0.9256, 0.1826, 0.9317, 0.6181, 0.4579, 0.6145, 0.4667, 0.6068, 0.4626, 0.6121, 0.4547, 0.6055, 0.6568, 0.6077, 0.6675, 0.5988, 0.6675, 0.5957, 0.6568, 0.6223, 0.4479, 0.6181, 0.4579, 0.6121, 0.4547, 0.6181, 0.4457, 0.6042, 0.6453, 0.6055, 0.6568, 0.5957, 0.6568, 0.5937, 0.6453, 0.6268, 0.437, 0.6223, 0.4479, 0.6181, 0.4457, 0.6247, 0.4359, 0.6037, 0.6333, 0.6042, 0.6453, 0.5937, 0.6453, 0.5931, 0.6333, 0.6042, 0.6213, 0.6037, 0.6333, 0.5931, 0.6333, 0.5937, 0.6213, 0.1641, 0.9118, 0.1598, 0.9016, 0.1618, 0.9006, 0.168, 0.9097, 0.6055, 0.6098, 0.6042, 0.6213, 0.5937, 0.6213, 0.5957, 0.6098, 0.168, 0.9212, 0.1641, 0.9118, 0.168, 0.9097, 0.1736, 0.9182, 0.6247, 0.4359, 0.6181, 0.4457, 0.6145, 0.4427, 0.6228, 0.4344, 0.5931, 0.6333, 0.5937, 0.6453, 0.5846, 0.6453, 0.5837, 0.6333, 0.5937, 0.6213, 0.5931, 0.6333, 0.5837, 0.6333, 0.5846, 0.6213, 0.168, 0.9097, 0.1618, 0.9006, 0.1636, 0.8991, 0.1714, 0.9069, 0.5957, 0.6098, 0.5937, 0.6213, 0.5846, 0.6213, 0.5871, 0.6098, 0.1736, 0.9182, 0.168, 0.9097, 0.1714, 0.9069, 0.1786, 0.9141, 0.5988, 0.5991, 0.5957, 0.6098, 0.5871, 0.6098, 0.5911, 0.5991, 0.1786, 0.9256, 0.1736, 0.9182, 0.1786, 0.9141, 0.1849, 0.9204, 0.6068, 0.4626, 0.6025, 0.4691, 0.5946, 0.4626, 0.6001, 0.4571, 0.1826, 0.9317, 0.1786, 0.9256, 0.1849, 0.9204, 0.19, 0.9256, 0.6121, 0.4547, 0.6068, 0.4626, 0.6001, 0.4571, 0.6068, 0.4504, 0.5957, 0.6568, 0.5988, 0.6675, 0.5911, 0.6675, 0.5871, 0.6568, 0.6181, 0.4457, 0.6121, 0.4547, 0.6068, 0.4504, 0.6145, 0.4427, 0.5937, 0.6453, 0.5957, 0.6568, 0.5871, 0.6568, 0.5846, 0.6453, 0.6001, 0.4571, 0.5946, 0.4626, 0.5881, 0.4547, 0.5946, 0.4504, 0.19, 0.9256, 0.1849, 0.9204, 0.19, 0.9141, 0.1961, 0.9182, 0.6068, 0.4504, 0.6001, 0.4571, 0.5946, 0.4504, 0.6025, 0.4451, 0.5871, 0.6568, 0.5911, 0.6675, 0.5847, 0.6675, 0.58, 0.6568, 0.6145, 0.4427, 0.6068, 0.4504, 0.6025, 0.4451, 0.6115, 0.439, 0.5846, 0.6453, 0.5871, 0.6568, 0.58, 0.6568, 0.5771, 0.6453, 0.6228, 0.4344, 0.6145, 0.4427, 0.6115, 0.439, 0.6213, 0.4325, 0.5837, 0.6333, 0.5846, 0.6453, 0.5771, 0.6453, 0.5761, 0.6333, 0.5846, 0.6213, 0.5837, 0.6333, 0.5761, 0.6333, 0.5771, 0.6213, 0.1714, 0.9069, 0.1636, 0.8991, 0.165, 0.8974, 0.1742, 0.9035, 0.5871, 0.6098, 0.5846, 0.6213, 0.5771, 0.6213, 0.58, 0.6098, 0.1786, 0.9141, 0.1714, 0.9069, 0.1742, 0.9035, 0.1826, 0.9092, 0.5911, 0.5991, 0.5871, 0.6098, 0.58, 0.6098, 0.5847, 0.5991, 0.1849, 0.9204, 0.1786, 0.9141, 0.1826, 0.9092, 0.19, 0.9141, 0.5771, 0.6213, 0.5761, 0.6333, 0.5704, 0.6333, 0.5715, 0.6213, 0.1742, 0.9035, 0.165, 0.8974, 0.166, 0.8954, 0.1762, 0.8996, 0.58, 0.6098, 0.5771, 0.6213, 0.5715, 0.6213, 0.5747, 0.6098, 0.1826, 0.9092, 0.1742, 0.9035, 0.1762, 0.8996, 0.1856, 0.9035, 0.5847, 0.5991, 0.58, 0.6098, 0.5747, 0.6098, 0.58, 0.5991, 0.19, 0.9141, 0.1826, 0.9092, 0.1856, 0.9035, 0.1939, 0.9069, 0.5946, 0.4504, 0.5881, 0.4547, 0.5832, 0.4457, 0.5905, 0.4427, 0.1961, 0.9182, 0.19, 0.9141, 0.1939, 0.9069, 0.2006, 0.9097, 0.6025, 0.4451, 0.5946, 0.4504, 0.5905, 0.4427, 0.5993, 0.439, 0.58, 0.6568, 0.5847, 0.6675, 0.58, 0.6675, 0.5747, 0.6568, 0.6115, 0.439, 0.6025, 0.4451, 0.5993, 0.439, 0.6093, 0.4349, 0.5771, 0.6453, 0.58, 0.6568, 0.5747, 0.6568, 0.5715, 0.6453, 0.6213, 0.4325, 0.6115, 0.439, 0.6093, 0.4349, 0.6202, 0.4304, 0.5761, 0.6333, 0.5771, 0.6453, 0.5715, 0.6453, 0.5704, 0.6333, 0.2006, 0.9097, 0.1939, 0.9069, 0.1962, 0.8991, 0.2034, 0.9006, 0.5993, 0.439, 0.5905, 0.4427, 0.5879, 0.4344, 0.5973, 0.4325, 0.5747, 0.6568, 0.58, 0.6675, 0.5771, 0.6675, 0.5715, 0.6568, 0.6093, 0.4349, 0.5993, 0.439, 0.5973, 0.4325, 0.6079, 0.4304, 0.5715, 0.6453, 0.5747, 0.6568, 0.5715, 0.6568, 0.5681, 0.6453, 0.6202, 0.4304, 0.6093, 0.4349, 0.6079, 0.4304, 0.6195, 0.4281, 0.5704, 0.6333, 0.5715, 0.6453, 0.5681, 0.6453, 0.5669, 0.6333, 0.5715, 0.6213, 0.5704, 0.6333, 0.5669, 0.6333, 0.5681, 0.6213, 0.1762, 0.8996, 0.166, 0.8954, 0.1667, 0.8933, 0.1775, 0.8954, 0.5747, 0.6098, 0.5715, 0.6213, 0.5681, 0.6213, 0.5715, 0.6098, 0.1856, 0.9035, 0.1762, 0.8996, 0.1775, 0.8954, 0.1875, 0.8974, 0.58, 0.5991, 0.5747, 0.6098, 0.5715, 0.6098, 0.5771, 0.5991, 0.1939, 0.9069, 0.1856, 0.9035, 0.1875, 0.8974, 0.1962, 0.8991, 0.5905, 0.4427, 0.5832, 0.4457, 0.5803, 0.4359, 0.5879, 0.4344, 0.5681, 0.6213, 0.5669, 0.6333, 0.5657, 0.6333, 0.5669, 0.6213, 0.1775, 0.8954, 0.1667, 0.8933, 0.1669, 0.891, 0.178, 0.891, 0.5715, 0.6098, 0.5681, 0.6213, 0.5669, 0.6213, 0.5704, 0.6098, 0.1875, 0.8974, 0.1775, 0.8954, 0.178, 0.891, 0.1881, 0.891, 0.5771, 0.5991, 0.5715, 0.6098, 0.5704, 0.6098, 0.5761, 0.5991, 0.1962, 0.8991, 0.1875, 0.8974, 0.1881, 0.891, 0.197, 0.891, 0.5879, 0.4344, 0.5803, 0.4359, 0.5793, 0.4257, 0.5871, 0.4257, 0.2034, 0.9006, 0.1962, 0.8991, 0.197, 0.891, 0.2043, 0.891, 0.5973, 0.4325, 0.5879, 0.4344, 0.5871, 0.4257, 0.5966, 0.4257, 0.5715, 0.6568, 0.5771, 0.6675, 0.5761, 0.6675, 0.5704, 0.6568, 0.6079, 0.4304, 0.5973, 0.4325, 0.5966, 0.4257, 0.6075, 0.4257, 0.5681, 0.6453, 0.5715, 0.6568, 0.5704, 0.6568, 0.5669, 0.6453, 0.6195, 0.4281, 0.6079, 0.4304, 0.6075, 0.4257, 0.6192, 0.4257, 0.5669, 0.6333, 0.5681, 0.6453, 0.5669, 0.6453, 0.5657, 0.6333, 0.5966, 0.4257, 0.5871, 0.4257, 0.5879, 0.417, 0.5973, 0.4189, 0.2051, 0.6619, 0.1997, 0.6721, 0.1987, 0.6721, 0.2041, 0.6619, 0.6075, 0.4257, 0.5966, 0.4257, 0.5973, 0.4189, 0.6079, 0.421, 0.2085, 0.6508, 0.2051, 0.6619, 0.2041, 0.6619, 0.2074, 0.6508, 0.6192, 0.4257, 0.6075, 0.4257, 0.6079, 0.421, 0.6195, 0.4233, 0.2097, 0.6392, 0.2085, 0.6508, 0.2074, 0.6508, 0.2085, 0.6392, 0.2085, 0.6276, 0.2097, 0.6392, 0.2085, 0.6392, 0.2074, 0.6276, 0.178, 0.891, 0.1669, 0.891, 0.1667, 0.8888, 0.1775, 0.8866, 0.2051, 0.6165, 0.2085, 0.6276, 0.2074, 0.6276, 0.2041, 0.6165, 0.1881, 0.891, 0.178, 0.891, 0.1775, 0.8866, 0.1875, 0.8847, 0.1997, 0.6063, 0.2051, 0.6165, 0.2041, 0.6165, 0.1987, 0.6063, 0.197, 0.891, 0.1881, 0.891, 0.1875, 0.8847, 0.1962, 0.8829, 0.5871, 0.4257, 0.5793, 0.4257, 0.5803, 0.4155, 0.5879, 0.417, 0.2043, 0.891, 0.197, 0.891, 0.1962, 0.8829, 0.2034, 0.8815, 0.1775, 0.8866, 0.1667, 0.8888, 0.166, 0.8866, 0.1762, 0.8824, 0.2041, 0.6165, 0.2074, 0.6276, 0.2041, 0.6276, 0.201, 0.6165, 0.1875, 0.8847, 0.1775, 0.8866, 0.1762, 0.8824, 0.1856, 0.8785, 0.1987, 0.6063, 0.2041, 0.6165, 0.201, 0.6165, 0.1959, 0.6063, 0.1962, 0.8829, 0.1875, 0.8847, 0.1856, 0.8785, 0.1939, 0.8751, 0.5879, 0.417, 0.5803, 0.4155, 0.5832, 0.4057, 0.5905, 0.4087, 0.2034, 0.8815, 0.1962, 0.8829, 0.1939, 0.8751, 0.2006, 0.8723, 0.5973, 0.4189, 0.5879, 0.417, 0.5905, 0.4087, 0.5993, 0.4123, 0.2041, 0.6619, 0.1987, 0.6721, 0.1959, 0.6721, 0.201, 0.6619, 0.6079, 0.421, 0.5973, 0.4189, 0.5993, 0.4123, 0.6093, 0.4165, 0.2074, 0.6508, 0.2041, 0.6619, 0.201, 0.6619, 0.2041, 0.6508, 0.6195, 0.4233, 0.6079, 0.421, 0.6093, 0.4165, 0.6202, 0.421, 0.2085, 0.6392, 0.2074, 0.6508, 0.2041, 0.6508, 0.2051, 0.6392, 0.2074, 0.6276, 0.2085, 0.6392, 0.2051, 0.6392, 0.2041, 0.6276, 0.201, 0.6619, 0.1959, 0.6721, 0.1914, 0.6721, 0.1959, 0.6619, 0.6093, 0.4165, 0.5993, 0.4123, 0.6025, 0.4063, 0.6115, 0.4123, 0.2041, 0.6508, 0.201, 0.6619, 0.1959, 0.6619, 0.1987, 0.6508, 0.6202, 0.421, 0.6093, 0.4165, 0.6115, 0.4123, 0.6213, 0.4189, 0.2051, 0.6392, 0.2041, 0.6508, 0.1987, 0.6508, 0.1997, 0.6392, 0.2041, 0.6276, 0.2051, 0.6392, 0.1997, 0.6392, 0.1987, 0.6276, 0.1762, 0.8824, 0.166, 0.8866, 0.165, 0.8847, 0.1742, 0.8785, 0.201, 0.6165, 0.2041, 0.6276, 0.1987, 0.6276, 0.1959, 0.6165, 0.1856, 0.8785, 0.1762, 0.8824, 0.1742, 0.8785, 0.1826, 0.8729, 0.1959, 0.6063, 0.201, 0.6165, 0.1959, 0.6165, 0.1914, 0.6063, 0.1939, 0.8751, 0.1856, 0.8785, 0.1826, 0.8729, 0.19, 0.8679, 0.5905, 0.4087, 0.5832, 0.4057, 0.5881, 0.3967, 0.5946, 0.401, 0.2006, 0.8723, 0.1939, 0.8751, 0.19, 0.8679, 0.1961, 0.8639, 0.5993, 0.4123, 0.5905, 0.4087, 0.5946, 0.401, 0.6025, 0.4063, 0.1959, 0.6165, 0.1987, 0.6276, 0.1915, 0.6276, 0.1891, 0.6165, 0.1826, 0.8729, 0.1742, 0.8785, 0.1714, 0.8751, 0.1786, 0.8679, 0.1914, 0.6063, 0.1959, 0.6165, 0.1891, 0.6165, 0.1852, 0.6063, 0.19, 0.8679, 0.1826, 0.8729, 0.1786, 0.8679, 0.1849, 0.8616, 0.5946, 0.401, 0.5881, 0.3967, 0.5946, 0.3888, 0.6001, 0.3943, 0.1961, 0.8639, 0.19, 0.8679, 0.1849, 0.8616, 0.19, 0.8565, 0.6025, 0.4063, 0.5946, 0.401, 0.6001, 0.3943, 0.6068, 0.401, 0.1959, 0.6619, 0.1914, 0.6721, 0.1852, 0.6721, 0.1891, 0.6619, 0.6115, 0.4123, 0.6025, 0.4063, 0.6068, 0.401, 0.6145, 0.4087, 0.1987, 0.6508, 0.1959, 0.6619, 0.1891, 0.6619, 0.1915, 0.6508, 0.6213, 0.4189, 0.6115, 0.4123, 0.6145, 0.4087, 0.6228, 0.417, 0.1997, 0.6392, 0.1987, 0.6508, 0.1915, 0.6508, 0.1923, 0.6392, 0.1987, 0.6276, 0.1997, 0.6392, 0.1923, 0.6392, 0.1915, 0.6276, 0.1742, 0.8785, 0.165, 0.8847, 0.1636, 0.8829, 0.1714, 0.8751, 0.6145, 0.4087, 0.6068, 0.401, 0.6121, 0.3967, 0.6181, 0.4057, 0.1915, 0.6508, 0.1891, 0.6619, 0.1808, 0.6619, 0.1827, 0.6508, 0.6228, 0.417, 0.6145, 0.4087, 0.6181, 0.4057, 0.6247, 0.4155, 0.1923, 0.6392, 0.1915, 0.6508, 0.1827, 0.6508, 0.1833, 0.6392, 0.1915, 0.6276, 0.1923, 0.6392, 0.1833, 0.6392, 0.1827, 0.6276, 0.1714, 0.8751, 0.1636, 0.8829, 0.1618, 0.8815, 0.168, 0.8723, 0.1891, 0.6165, 0.1915, 0.6276, 0.1827, 0.6276, 0.1808, 0.6165, 0.1786, 0.8679, 0.1714, 0.8751, 0.168, 0.8723, 0.1736, 0.8639, 0.1852, 0.6063, 0.1891, 0.6165, 0.1808, 0.6165, 0.1778, 0.6063, 0.1849, 0.8616, 0.1786, 0.8679, 0.1736, 0.8639, 0.1786, 0.8565, 0.6001, 0.3943, 0.5946, 0.3888, 0.6025, 0.3823, 0.6068, 0.3888, 0.19, 0.8565, 0.1849, 0.8616, 0.1786, 0.8565, 0.1826, 0.8504, 0.6068, 0.401, 0.6001, 0.3943, 0.6068, 0.3888, 0.6121, 0.3967, 0.1891, 0.6619, 0.1852, 0.6721, 0.1778, 0.6721, 0.1808, 0.6619, 0.1778, 0.6063, 0.1808, 0.6165, 0.1713, 0.6165, 0.1692, 0.6063, 0.1786, 0.8565, 0.1736, 0.8639, 0.168, 0.8608, 0.1714, 0.8526, 0.6068, 0.3888, 0.6025, 0.3823, 0.6115, 0.3774, 0.6145, 0.3847, 0.1826, 0.8504, 0.1786, 0.8565, 0.1714, 0.8526, 0.1742, 0.8459, 0.6121, 0.3967, 0.6068, 0.3888, 0.6145, 0.3847, 0.6181, 0.3935, 0.1808, 0.6619, 0.1778, 0.6721, 0.1692, 0.6721, 0.1713, 0.6619, 0.6181, 0.4057, 0.6121, 0.3967, 0.6181, 0.3935, 0.6223, 0.4035, 0.1827, 0.6508, 0.1808, 0.6619, 0.1713, 0.6619, 0.1726, 0.6508, 0.6247, 0.4155, 0.6181, 0.4057, 0.6223, 0.4035, 0.6268, 0.4144, 0.1833, 0.6392, 0.1827, 0.6508, 0.1726, 0.6508, 0.1731, 0.6392, 0.1827, 0.6276, 0.1833, 0.6392, 0.1731, 0.6392, 0.1726, 0.6276, 0.168, 0.8723, 0.1618, 0.8815, 0.1598, 0.8804, 0.1641, 0.8702, 0.1808, 0.6165, 0.1827, 0.6276, 0.1726, 0.6276, 0.1713, 0.6165, 0.1736, 0.8639, 0.168, 0.8723, 0.1641, 0.8702, 0.168, 0.8608, 0.6268, 0.4144, 0.6223, 0.4035, 0.6268, 0.4021, 0.6291, 0.4137, 0.1731, 0.6392, 0.1726, 0.6508, 0.1617, 0.6508, 0.1619, 0.6392, 0.1726, 0.6276, 0.1731, 0.6392, 0.1619, 0.6392, 0.1617, 0.6276, 0.1641, 0.8702, 0.1598, 0.8804, 0.1577, 0.8798, 0.1598, 0.869, 0.1713, 0.6165, 0.1726, 0.6276, 0.1617, 0.6276, 0.1611, 0.6165, 0.168, 0.8608, 0.1641, 0.8702, 0.1598, 0.869, 0.1618, 0.859, 0.1692, 0.6063, 0.1713, 0.6165, 0.1611, 0.6165, 0.16, 0.6063, 0.1714, 0.8526, 0.168, 0.8608, 0.1618, 0.859, 0.1636, 0.8502, 0.6145, 0.3847, 0.6115, 0.3774, 0.6213, 0.3745, 0.6228, 0.3821, 0.1742, 0.8459, 0.1714, 0.8526, 0.1636, 0.8502, 0.165, 0.8431, 0.6181, 0.3935, 0.6145, 0.3847, 0.6228, 0.3821, 0.6247, 0.3915, 0.1713, 0.6619, 0.1692, 0.6721, 0.16, 0.6721, 0.1611, 0.6619, 0.6223, 0.4035, 0.6181, 0.3935, 0.6247, 0.3915, 0.6268, 0.4021, 0.1726, 0.6508, 0.1713, 0.6619, 0.1611, 0.6619, 0.1617, 0.6508, 0.1636, 0.8502, 0.1618, 0.859, 0.1554, 0.8584, 0.1554, 0.8494, 0.6228, 0.3821, 0.6213, 0.3745, 0.6315, 0.3735, 0.6315, 0.3813, 0.165, 0.8431, 0.1636, 0.8502, 0.1554, 0.8494, 0.1554, 0.8421, 0.6247, 0.3915, 0.6228, 0.3821, 0.6315, 0.3813, 0.6315, 0.3908, 0.1611, 0.6619, 0.16, 0.6721, 0.1504, 0.6721, 0.1504, 0.6619, 0.6268, 0.4021, 0.6247, 0.3915, 0.6315, 0.3908, 0.6315, 0.4017, 0.1617, 0.6508, 0.1611, 0.6619, 0.1504, 0.6619, 0.1504, 0.6508, 0.6291, 0.4137, 0.6268, 0.4021, 0.6315, 0.4017, 0.6315, 0.4134, 0.1619, 0.6392, 0.1617, 0.6508, 0.1504, 0.6508, 0.1504, 0.6392, 0.1617, 0.6276, 0.1619, 0.6392, 0.1504, 0.6392, 0.1504, 0.6276, 0.1598, 0.869, 0.1577, 0.8798, 0.1554, 0.8796, 0.1554, 0.8685, 0.1611, 0.6165, 0.1617, 0.6276, 0.1504, 0.6276, 0.1504, 0.6165, 0.1618, 0.859, 0.1598, 0.869, 0.1554, 0.8685, 0.1554, 0.8584, 0.16, 0.6063, 0.1611, 0.6165, 0.1504, 0.6165, 0.1504, 0.6063, 0.1504, 0.6392, 0.1504, 0.6508, 0.139, 0.6508, 0.1388, 0.6392, 0.1504, 0.6276, 0.1504, 0.6392, 0.1388, 0.6392, 0.139, 0.6276, 0.1554, 0.8685, 0.1554, 0.8796, 0.1532, 0.8798, 0.1511, 0.869, 0.1504, 0.6165, 0.1504, 0.6276, 0.139, 0.6276, 0.1397, 0.6165, 0.1554, 0.8584, 0.1554, 0.8685, 0.1511, 0.869, 0.1491, 0.859, 0.1504, 0.6063, 0.1504, 0.6165, 0.1397, 0.6165, 0.1408, 0.6063, 0.1554, 0.8494, 0.1554, 0.8584, 0.1491, 0.859, 0.1473, 0.8502, 0.6315, 0.3813, 0.6315, 0.3735, 0.6417, 0.3745, 0.6402, 0.3821, 0.1554, 0.8421, 0.1554, 0.8494, 0.1473, 0.8502, 0.1459, 0.8431, 0.6315, 0.3908, 0.6315, 0.3813, 0.6402, 0.3821, 0.6383, 0.3915, 0.1504, 0.6619, 0.1504, 0.6721, 0.1408, 0.6721, 0.1397, 0.6619, 0.6315, 0.4017, 0.6315, 0.3908, 0.6383, 0.3915, 0.6362, 0.4021, 0.1504, 0.6508, 0.1504, 0.6619, 0.1397, 0.6619, 0.139, 0.6508, 0.6315, 0.4134, 0.6315, 0.4017, 0.6362, 0.4021, 0.6339, 0.4137, 0.6402, 0.3821, 0.6417, 0.3745, 0.6515, 0.3774, 0.6485, 0.3847, 0.1459, 0.8431, 0.1473, 0.8502, 0.1395, 0.8526, 0.1367, 0.8459, 0.6383, 0.3915, 0.6402, 0.3821, 0.6485, 0.3847, 0.6449, 0.3935, 0.1397, 0.6619, 0.1408, 0.6721, 0.1315, 0.6721, 0.1294, 0.6619, 0.6362, 0.4021, 0.6383, 0.3915, 0.6449, 0.3935, 0.6407, 0.4035, 0.139, 0.6508, 0.1397, 0.6619, 0.1294, 0.6619, 0.1281, 0.6508, 0.6339, 0.4137, 0.6362, 0.4021, 0.6407, 0.4035, 0.6362, 0.4144, 0.1388, 0.6392, 0.139, 0.6508, 0.1281, 0.6508, 0.1277, 0.6392, 0.139, 0.6276, 0.1388, 0.6392, 0.1277, 0.6392, 0.1281, 0.6276, 0.1511, 0.869, 0.1532, 0.8798, 0.1511, 0.8804, 0.1468, 0.8702, 0.1397, 0.6165, 0.139, 0.6276, 0.1281, 0.6276, 0.1294, 0.6165, 0.1491, 0.859, 0.1511, 0.869, 0.1468, 0.8702, 0.1429, 0.8608, 0.1408, 0.6063, 0.1397, 0.6165, 0.1294, 0.6165, 0.1315, 0.6063, 0.1473, 0.8502, 0.1491, 0.859, 0.1429, 0.8608, 0.1395, 0.8526, 0.1281, 0.6276, 0.1277, 0.6392, 0.1174, 0.6392, 0.1181, 0.6276, 0.1468, 0.8702, 0.1511, 0.8804, 0.1491, 0.8815, 0.1429, 0.8723, 0.1294, 0.6165, 0.1281, 0.6276, 0.1181, 0.6276, 0.1199, 0.6165, 0.1429, 0.8608, 0.1468, 0.8702, 0.1429, 0.8723, 0.1373, 0.8639, 0.1315, 0.6063, 0.1294, 0.6165, 0.1199, 0.6165, 0.123, 0.6063, 0.1395, 0.8526, 0.1429, 0.8608, 0.1373, 0.8639, 0.1323, 0.8565, 0.6485, 0.3847, 0.6515, 0.3774, 0.6605, 0.3823, 0.6562, 0.3888, 0.1367, 0.8459, 0.1395, 0.8526, 0.1323, 0.8565, 0.1283, 0.8504, 0.6449, 0.3935, 0.6485, 0.3847, 0.6562, 0.3888, 0.6509, 0.3967, 0.1294, 0.6619, 0.1315, 0.6721, 0.123, 0.6721, 0.1199, 0.6619, 0.6407, 0.4035, 0.6449, 0.3935, 0.6509, 0.3967, 0.6449, 0.4057, 0.1281, 0.6508, 0.1294, 0.6619, 0.1199, 0.6619, 0.1181, 0.6508, 0.6362, 0.4144, 0.6407, 0.4035, 0.6449, 0.4057, 0.6383, 0.4155, 0.1277, 0.6392, 0.1281, 0.6508, 0.1181, 0.6508, 0.1174, 0.6392, 0.1283, 0.8504, 0.1323, 0.8565, 0.126, 0.8616, 0.1209, 0.8565, 0.6509, 0.3967, 0.6562, 0.3888, 0.6629, 0.3943, 0.6562, 0.401, 0.1199, 0.6619, 0.123, 0.6721, 0.1155, 0.6721, 0.1116, 0.6619, 0.6449, 0.4057, 0.6509, 0.3967, 0.6562, 0.401, 0.6485, 0.4087, 0.1181, 0.6508, 0.1199, 0.6619, 0.1116, 0.6619, 0.1093, 0.6508, 0.6383, 0.4155, 0.6449, 0.4057, 0.6485, 0.4087, 0.6402, 0.417, 0.1174, 0.6392, 0.1181, 0.6508, 0.1093, 0.6508, 0.1085, 0.6392, 0.1181, 0.6276, 0.1174, 0.6392, 0.1085, 0.6392, 0.1093, 0.6276, 0.1429, 0.8723, 0.1491, 0.8815, 0.1473, 0.8829, 0.1395, 0.8751, 0.1199, 0.6165, 0.1181, 0.6276, 0.1093, 0.6276, 0.1116, 0.6165, 0.1373, 0.8639, 0.1429, 0.8723, 0.1395, 0.8751, 0.1323, 0.8679, 0.123, 0.6063, 0.1199, 0.6165, 0.1116, 0.6165, 0.1155, 0.6063, 0.1323, 0.8565, 0.1373, 0.8639, 0.1323, 0.8679, 0.126, 0.8616, 0.6562, 0.3888, 0.6605, 0.3823, 0.6684, 0.3888, 0.6629, 0.3943, 0.1093, 0.6276, 0.1085, 0.6392, 0.1011, 0.6392, 0.102, 0.6276, 0.1395, 0.8751, 0.1473, 0.8829, 0.1459, 0.8847, 0.1367, 0.8785, 0.1116, 0.6165, 0.1093, 0.6276, 0.102, 0.6276, 0.1048, 0.6165, 0.1323, 0.8679, 0.1395, 0.8751, 0.1367, 0.8785, 0.1283, 0.8729, 0.1155, 0.6063, 0.1116, 0.6165, 0.1048, 0.6165, 0.1094, 0.6063, 0.126, 0.8616, 0.1323, 0.8679, 0.1283, 0.8729, 0.1209, 0.8679, 0.6629, 0.3943, 0.6684, 0.3888, 0.6749, 0.3967, 0.6684, 0.401, 0.1209, 0.8565, 0.126, 0.8616, 0.1209, 0.8679, 0.1148, 0.8639, 0.6562, 0.401, 0.6629, 0.3943, 0.6684, 0.401, 0.6605, 0.4063, 0.1116, 0.6619, 0.1155, 0.6721, 0.1094, 0.6721, 0.1048, 0.6619, 0.6485, 0.4087, 0.6562, 0.401, 0.6605, 0.4063, 0.6515, 0.4123, 0.1093, 0.6508, 0.1116, 0.6619, 0.1048, 0.6619, 0.102, 0.6508, 0.6402, 0.417, 0.6485, 0.4087, 0.6515, 0.4123, 0.6417, 0.4189, 0.1085, 0.6392, 0.1093, 0.6508, 0.102, 0.6508, 0.1011, 0.6392, 0.6605, 0.4063, 0.6684, 0.401, 0.6725, 0.4087, 0.6637, 0.4123, 0.1048, 0.6619, 0.1094, 0.6721, 0.1048, 0.6721, 0.09977, 0.6619, 0.6515, 0.4123, 0.6605, 0.4063, 0.6637, 0.4123, 0.6537, 0.4165, 0.102, 0.6508, 0.1048, 0.6619, 0.09977, 0.6619, 0.09665, 0.6508, 0.6417, 0.4189, 0.6515, 0.4123, 0.6537, 0.4165, 0.6428, 0.421, 0.1011, 0.6392, 0.102, 0.6508, 0.09665, 0.6508, 0.0956, 0.6392, 0.102, 0.6276, 0.1011, 0.6392, 0.0956, 0.6392, 0.09665, 0.6276, 0.1367, 0.8785, 0.1459, 0.8847, 0.1448, 0.8866, 0.1347, 0.8824, 0.1048, 0.6165, 0.102, 0.6276, 0.09665, 0.6276, 0.09977, 0.6165, 0.1283, 0.8729, 0.1367, 0.8785, 0.1347, 0.8824, 0.1253, 0.8785, 0.1094, 0.6063, 0.1048, 0.6165, 0.09977, 0.6165, 0.1048, 0.6063, 0.1209, 0.8679, 0.1283, 0.8729, 0.1253, 0.8785, 0.117, 0.8751, 0.6684, 0.401, 0.6749, 0.3967, 0.6797, 0.4057, 0.6725, 0.4087, 0.1148, 0.8639, 0.1209, 0.8679, 0.117, 0.8751, 0.1103, 0.8723, 0.09977, 0.6165, 0.09665, 0.6276, 0.09334, 0.6276, 0.09665, 0.6165, 0.1253, 0.8785, 0.1347, 0.8824, 0.1334, 0.8866, 0.1234, 0.8847, 0.1048, 0.6063, 0.09977, 0.6165, 0.09665, 0.6165, 0.102, 0.6063, 0.117, 0.8751, 0.1253, 0.8785, 0.1234, 0.8847, 0.1147, 0.8829, 0.6725, 0.4087, 0.6797, 0.4057, 0.6827, 0.4155, 0.6751, 0.417, 0.1103, 0.8723, 0.117, 0.8751, 0.1147, 0.8829, 0.1075, 0.8815, 0.6637, 0.4123, 0.6725, 0.4087, 0.6751, 0.417, 0.6657, 0.4189, 0.09977, 0.6619, 0.1048, 0.6721, 0.102, 0.6721, 0.09665, 0.6619, 0.6537, 0.4165, 0.6637, 0.4123, 0.6657, 0.4189, 0.6551, 0.421, 0.09665, 0.6508, 0.09977, 0.6619, 0.09665, 0.6619, 0.09334, 0.6508, 0.6428, 0.421, 0.6537, 0.4165, 0.6551, 0.421, 0.6435, 0.4233, 0.0956, 0.6392, 0.09665, 0.6508, 0.09334, 0.6508, 0.09223, 0.6392, 0.09665, 0.6276, 0.0956, 0.6392, 0.09223, 0.6392, 0.09334, 0.6276, 0.1347, 0.8824, 0.1448, 0.8866, 0.1442, 0.8888, 0.1334, 0.8866, 0.144, 0.891, 0.1554, 0.891, 0.1442, 0.8933, 0.6315, 0.4257, 0.6437, 0.4257, 0.6435, 0.4281, 0.1442, 0.8933, 0.1554, 0.891, 0.1448, 0.8954, 0.6315, 0.4257, 0.6435, 0.4281, 0.6428, 0.4304, 0.6315, 0.4257, 0.6428, 0.4304, 0.6417, 0.4325, 0.1448, 0.8954, 0.1554, 0.891, 0.1459, 0.8974, 0.1459, 0.8974, 0.1554, 0.891, 0.1473, 0.8991, 0.6315, 0.4257, 0.6417, 0.4325, 0.6402, 0.4344, 0.1473, 0.8991, 0.1554, 0.891, 0.1491, 0.9006, 0.6315, 0.4257, 0.6402, 0.4344, 0.6383, 0.4359, 0.1491, 0.9006, 0.1554, 0.891, 0.1511, 0.9016, 0.6315, 0.4257, 0.6383, 0.4359, 0.6362, 0.437, 0.1511, 0.9016, 0.1554, 0.891, 0.1532, 0.9023, 0.6315, 0.4257, 0.6362, 0.437, 0.6339, 0.4377, 0.1532, 0.9023, 0.1554, 0.891, 0.1554, 0.9025, 0.6315, 0.4257, 0.6339, 0.4377, 0.6315, 0.4379, 0.1554, 0.9025, 0.1554, 0.891, 0.1577, 0.9023, 0.6315, 0.4257, 0.6315, 0.4379, 0.6291, 0.4377, 0.1577, 0.9023, 0.1554, 0.891, 0.1598, 0.9016, 0.6315, 0.4257, 0.6291, 0.4377, 0.6268, 0.437, 0.1598, 0.9016, 0.1554, 0.891, 0.1618, 0.9006, 0.6315, 0.4257, 0.6268, 0.437, 0.6247, 0.4359, 0.1618, 0.9006, 0.1554, 0.891, 0.1636, 0.8991, 0.6315, 0.4257, 0.6247, 0.4359, 0.6228, 0.4344, 0.1636, 0.8991, 0.1554, 0.891, 0.165, 0.8974, 0.6315, 0.4257, 0.6228, 0.4344, 0.6213, 0.4325, 0.165, 0.8974, 0.1554, 0.891, 0.166, 0.8954, 0.6315, 0.4257, 0.6213, 0.4325, 0.6202, 0.4304, 0.166, 0.8954, 0.1554, 0.891, 0.1667, 0.8933, 0.6315, 0.4257, 0.6202, 0.4304, 0.6195, 0.4281, 0.1667, 0.8933, 0.1554, 0.891, 0.1669, 0.891, 0.6315, 0.4257, 0.6195, 0.4281, 0.6192, 0.4257, 0.1669, 0.891, 0.1554, 0.891, 0.1667, 0.8888, 0.6315, 0.4257, 0.6192, 0.4257, 0.6195, 0.4233, 0.1667, 0.8888, 0.1554, 0.891, 0.166, 0.8866, 0.6315, 0.4257, 0.6195, 0.4233, 0.6202, 0.421, 0.166, 0.8866, 0.1554, 0.891, 0.165, 0.8847, 0.6315, 0.4257, 0.6202, 0.421, 0.6213, 0.4189, 0.165, 0.8847, 0.1554, 0.891, 0.1636, 0.8829, 0.6315, 0.4257, 0.6213, 0.4189, 0.6228, 0.417, 0.1636, 0.8829, 0.1554, 0.891, 0.1618, 0.8815, 0.6315, 0.4257, 0.6228, 0.417, 0.6247, 0.4155, 0.1618, 0.8815, 0.1554, 0.891, 0.1598, 0.8804, 0.6315, 0.4257, 0.6247, 0.4155, 0.6268, 0.4144, 0.1598, 0.8804, 0.1554, 0.891, 0.1577, 0.8798, 0.6315, 0.4257, 0.6268, 0.4144, 0.6291, 0.4137, 0.1577, 0.8798, 0.1554, 0.891, 0.1554, 0.8796, 0.6315, 0.4257, 0.6291, 0.4137, 0.6315, 0.4134, 0.1554, 0.8796, 0.1554, 0.891, 0.1532, 0.8798, 0.6315, 0.4257, 0.6315, 0.4134, 0.6339, 0.4137, 0.1532, 0.8798, 0.1554, 0.891, 0.1511, 0.8804, 0.6315, 0.4257, 0.6339, 0.4137, 0.6362, 0.4144, 0.1511, 0.8804, 0.1554, 0.891, 0.1491, 0.8815, 0.6315, 0.4257, 0.6362, 0.4144, 0.6383, 0.4155, 0.1491, 0.8815, 0.1554, 0.891, 0.1473, 0.8829, 0.6315, 0.4257, 0.6383, 0.4155, 0.6402, 0.417, 0.1473, 0.8829, 0.1554, 0.891, 0.1459, 0.8847, 0.6315, 0.4257, 0.6402, 0.417, 0.6417, 0.4189, 0.1459, 0.8847, 0.1554, 0.891, 0.1448, 0.8866, 0.6315, 0.4257, 0.6417, 0.4189, 0.6428, 0.421, 0.1448, 0.8866, 0.1554, 0.891, 0.1442, 0.8888, 0.6315, 0.4257, 0.6428, 0.421, 0.6435, 0.4233, 0.6551, 0.421, 0.6657, 0.4189, 0.6664, 0.4257, 0.6555, 0.4257, 0.09334, 0.6508, 0.09665, 0.6619, 0.0956, 0.6619, 0.09223, 0.6508, 0.6435, 0.4233, 0.6551, 0.421, 0.6555, 0.4257, 0.6437, 0.4257, 0.09223, 0.6392, 0.09334, 0.6508, 0.09223, 0.6508, 0.09109, 0.6392, 0.1442, 0.8888, 0.1554, 0.891, 0.144, 0.891, 0.6315, 0.4257, 0.6435, 0.4233, 0.6437, 0.4257, 0.09334, 0.6276, 0.09223, 0.6392, 0.09109, 0.6392, 0.09223, 0.6276, 0.1334, 0.8866, 0.1442, 0.8888, 0.144, 0.891, 0.1329, 0.891, 0.09665, 0.6165, 0.09334, 0.6276, 0.09223, 0.6276, 0.0956, 0.6165, 0.1234, 0.8847, 0.1334, 0.8866, 0.1329, 0.891, 0.1228, 0.891, 0.102, 0.6063, 0.09665, 0.6165, 0.0956, 0.6165, 0.1011, 0.6063, 0.1147, 0.8829, 0.1234, 0.8847, 0.1228, 0.891, 0.1139, 0.891, 0.6751, 0.417, 0.6827, 0.4155, 0.6837, 0.4257, 0.6759, 0.4257, 0.1075, 0.8815, 0.1147, 0.8829, 0.1139, 0.891, 0.1066, 0.891, 0.6657, 0.4189, 0.6751, 0.417, 0.6759, 0.4257, 0.6664, 0.4257, 0.09665, 0.6619, 0.102, 0.6721, 0.1011, 0.6721, 0.0956, 0.6619])
me_sphere.materials.append(mat_material_002)
me_sphere.use_remesh_preserve_volume = False
me_sphere.use_remesh_preserve_attributes = False
me_sphere.use_mirror_vertex_groups = False
me_sphere.update()

# ---- objects
ob_03_rawlings_baseball = bpy.data.objects.new('03_rawlings_baseball', me_sphere)
ob_hemi_001 = bpy.data.objects.new('Hemi.001', light_hemi_001)
ob_point_001 = bpy.data.objects.new('Point.001', light_point_001)
ob_point = bpy.data.objects.new('Point', light_point)
ob_hemi = bpy.data.objects.new('Hemi', light_hemi)
ob_camera = bpy.data.objects.new('Camera', cam_camera)

# ---- transforms, parenting, visibility, modifiers, constraints
ob_03_rawlings_baseball.location = (0.0, 0.0, 0.0)
ob_03_rawlings_baseball.lineart.crease_threshold = 0.0
ob_hemi_001.location = (28.08, 0.0, -42.51)
ob_hemi_001.lineart.crease_threshold = 0.0
ob_point_001.location = (11.4, 0.0, 4.922)
ob_point_001.lineart.crease_threshold = 0.0
ob_point.location = (0.0, 0.0, -8.828)
ob_point.lineart.crease_threshold = 0.0
ob_hemi.location = (-1.083, 12.21, 5.811)
ob_hemi.rotation_euler = (3.142, -0.0, 0.0)
ob_hemi.lineart.crease_threshold = 0.0
ob_camera.location = (7.481, -6.508, 5.344)
ob_camera.rotation_euler = (1.109, 0.01082, 0.8149)
ob_camera.lock_rotations_4d = False
ob_camera.empty_display_type = 'ARROWS'
ob_camera.color = (0.0, 0.0, 0.0, 0.0)
ob_camera.display_type = 'WIRE'
ob_camera.lineart.crease_threshold = 0.0

# ---- collection membership
col_collection_1.objects.link(ob_03_rawlings_baseball)
col_collection_1.objects.link(ob_hemi_001)
col_collection_1.objects.link(ob_point_001)
col_collection_1.objects.link(ob_point)
col_collection_1.objects.link(ob_hemi)
col_collection_1.objects.link(ob_camera)

# ---- scene / render settings (as saved in the file)
scene.camera = ob_camera
scene.frame_start = 1; scene.frame_end = 250; scene.frame_set(1)
scene.render.engine = 'BLENDER_EEVEE_NEXT'
scene.render.resolution_percentage = 50
scene.render.dither_intensity = 0.0
scene.cycles.use_denoising = False
scene.cycles.samples = 10
scene.cycles.sampling_pattern = 'TABULATED_SOBOL'
scene.cycles.light_sampling_threshold = 0.0
scene.cycles.use_adaptive_sampling = False
scene.cycles.use_light_tree = False
scene.cycles.blur_glossy = 0.0
scene.cycles.pixel_filter_type = 'GAUSSIAN'
scene.cycles.sample_clamp_indirect = 0.0
scene.view_settings.view_transform = 'Standard'
scene.unit_settings.scale_length = 0.01
bpy.context.view_layer.update()
